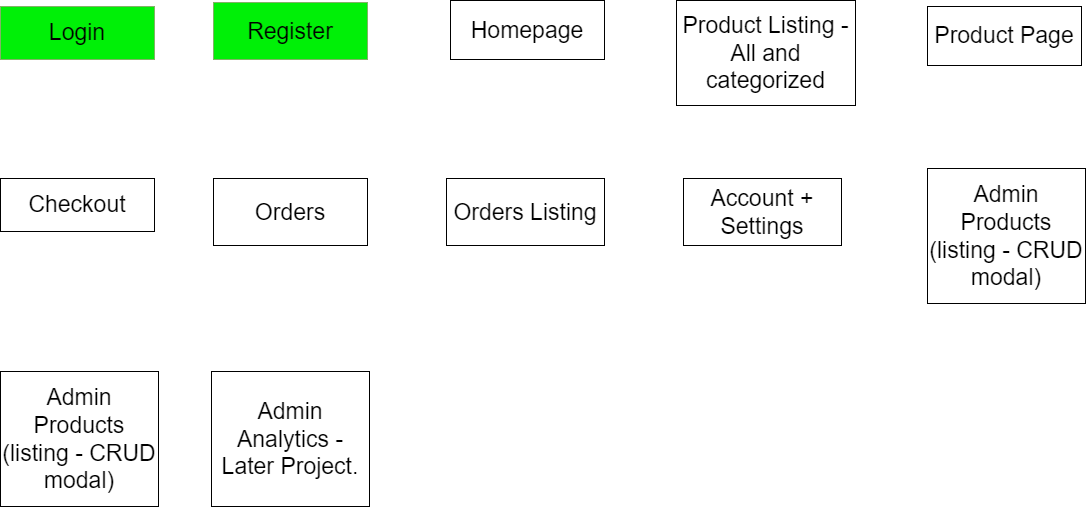

The diagram above was exported from draw.io. Its source (the exported page's mxGraphModel, read from the mxfile embedded in the PNG):
<mxGraphModel dx="1746" dy="854" grid="0" gridSize="10" guides="1" tooltips="1" connect="1" arrows="1" fold="1" page="1" pageScale="1" pageWidth="1169" pageHeight="827" math="0" shadow="0">
  <root>
    <mxCell id="0" />
    <mxCell id="1" parent="0" />
    <mxCell id="lhgkrugk862irGy0ZhnZ-1" value="&lt;font style=&quot;font-size: 23px;&quot;&gt;Homepage&lt;/font&gt;" style="rounded=0;whiteSpace=wrap;html=1;align=center;" parent="1" vertex="1">
      <mxGeometry x="484" y="31" width="154" height="59" as="geometry" />
    </mxCell>
    <mxCell id="lhgkrugk862irGy0ZhnZ-2" value="&lt;font style=&quot;font-size: 23px;&quot;&gt;Login&lt;/font&gt;&lt;span style=&quot;color: rgba(0, 0, 0, 0); font-family: monospace; font-size: 0px; text-align: start; text-wrap: nowrap;&quot;&gt;%3CmxGraphModel%3E%3Croot%3E%3CmxCell%20id%3D%220%22%2F%3E%3CmxCell%20id%3D%221%22%20parent%3D%220%22%2F%3E%3CmxCell%20id%3D%222%22%20value%3D%22%26lt%3Bfont%20style%3D%26quot%3Bfont-size%3A%2023px%3B%26quot%3B%26gt%3BHomepage%26lt%3B%2Ffont%26gt%3B%22%20style%3D%22rounded%3D0%3BwhiteSpace%3Dwrap%3Bhtml%3D1%3Balign%3Dcenter%3B%22%20vertex%3D%221%22%20parent%3D%221%22%3E%3CmxGeometry%20x%3D%22477%22%20y%3D%22208%22%20width%3D%22154%22%20height%3D%2289%22%20as%3D%22geometry%22%2F%3E%3C%2FmxCell%3E%3C%2Froot%3E%3C%2FmxGraphModel%3E&lt;/span&gt;" style="rounded=0;whiteSpace=wrap;html=1;align=center;fillColor=#00F007;strokeColor=#82b366;fillStyle=solid;gradientColor=none;" parent="1" vertex="1">
      <mxGeometry x="34" y="37" width="154" height="53" as="geometry" />
    </mxCell>
    <mxCell id="lhgkrugk862irGy0ZhnZ-3" value="&lt;font style=&quot;font-size: 23px;&quot;&gt;Register&lt;/font&gt;" style="rounded=0;whiteSpace=wrap;html=1;align=center;fillColor=#00F007;strokeColor=#82b366;fillStyle=solid;gradientColor=none;" parent="1" vertex="1">
      <mxGeometry x="247" y="33" width="154" height="57" as="geometry" />
    </mxCell>
    <mxCell id="lhgkrugk862irGy0ZhnZ-16" value="&lt;span style=&quot;font-size: 23px;&quot;&gt;Product Listing - All and categorized&lt;/span&gt;" style="rounded=0;whiteSpace=wrap;html=1;align=center;" parent="1" vertex="1">
      <mxGeometry x="710" y="31" width="179" height="105" as="geometry" />
    </mxCell>
    <mxCell id="lhgkrugk862irGy0ZhnZ-19" value="&lt;font style=&quot;font-size: 23px;&quot;&gt;Product Page&lt;/font&gt;" style="rounded=0;whiteSpace=wrap;html=1;align=center;" parent="1" vertex="1">
      <mxGeometry x="961" y="37" width="154" height="59" as="geometry" />
    </mxCell>
    <mxCell id="lhgkrugk862irGy0ZhnZ-23" value="&lt;span style=&quot;font-size: 23px;&quot;&gt;Checkout&lt;/span&gt;" style="rounded=0;whiteSpace=wrap;html=1;align=center;" parent="1" vertex="1">
      <mxGeometry x="34" y="209" width="154" height="53" as="geometry" />
    </mxCell>
    <mxCell id="lhgkrugk862irGy0ZhnZ-24" value="&lt;span style=&quot;font-size: 23px;&quot;&gt;Orders&lt;/span&gt;" style="rounded=0;whiteSpace=wrap;html=1;align=center;" parent="1" vertex="1">
      <mxGeometry x="247" y="209" width="154" height="67" as="geometry" />
    </mxCell>
    <mxCell id="lhgkrugk862irGy0ZhnZ-25" value="&lt;span style=&quot;font-size: 23px;&quot;&gt;Orders Listing&lt;/span&gt;" style="rounded=0;whiteSpace=wrap;html=1;align=center;" parent="1" vertex="1">
      <mxGeometry x="480" y="209" width="158" height="67" as="geometry" />
    </mxCell>
    <mxCell id="lhgkrugk862irGy0ZhnZ-27" value="&lt;span style=&quot;font-size: 23px;&quot;&gt;Account + Settings&lt;/span&gt;" style="rounded=0;whiteSpace=wrap;html=1;align=center;" parent="1" vertex="1">
      <mxGeometry x="717" y="209" width="158" height="67" as="geometry" />
    </mxCell>
    <mxCell id="lhgkrugk862irGy0ZhnZ-28" value="&lt;span style=&quot;font-size: 23px;&quot;&gt;Admin Products (listing - CRUD modal)&lt;/span&gt;" style="rounded=0;whiteSpace=wrap;html=1;align=center;" parent="1" vertex="1">
      <mxGeometry x="961" y="199" width="158" height="135" as="geometry" />
    </mxCell>
    <mxCell id="lhgkrugk862irGy0ZhnZ-29" value="&lt;span style=&quot;font-size: 23px;&quot;&gt;Admin Products (listing - CRUD modal)&lt;/span&gt;" style="rounded=0;whiteSpace=wrap;html=1;align=center;" parent="1" vertex="1">
      <mxGeometry x="34" y="402" width="158" height="135" as="geometry" />
    </mxCell>
    <mxCell id="lhgkrugk862irGy0ZhnZ-30" value="&lt;span style=&quot;font-size: 23px;&quot;&gt;Admin Analytics - Later Project.&lt;/span&gt;" style="rounded=0;whiteSpace=wrap;html=1;align=center;fillStyle=solid;" parent="1" vertex="1">
      <mxGeometry x="245" y="402" width="158" height="135" as="geometry" />
    </mxCell>
  </root>
</mxGraphModel>